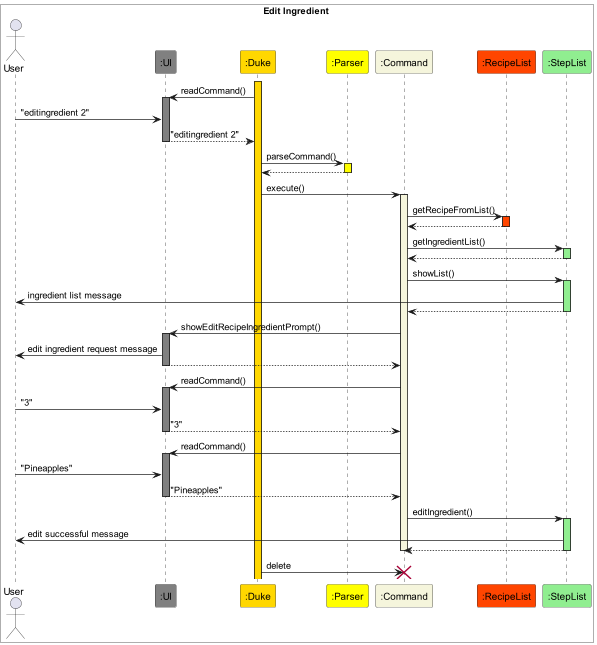

The diagram above was rendered by PlantUML. Its source (embedded in the PNG):
@startuml EditRecipeIngredients
box Edit Ingredient #White
Actor User
participant ":UI" as UI #Gray
participant ":Duke" as Duke #Gold
participant ":Parser" as Parser #Yellow
participant ":Command" as Command #Beige
participant ":RecipeList" as RecipeList #OrangeRed
participant ":StepList" as IngredientList #LightGreen
end box

activate Duke #Gold
Duke -> UI : readCommand()
activate UI #Gray
User -> UI : "editingredient 2"
UI --> Duke : "editingredient 2"
deactivate UI
Duke -> Parser : parseCommand()
activate Parser #Yellow
Parser --> Duke
deactivate Parser
Duke -> Command : execute()
activate Command #Beige
Command -> RecipeList : getRecipeFromList()
activate RecipeList #OrangeRed
RecipeList --> Command
deactivate RecipeList
Command -> IngredientList: getIngredientList()
activate IngredientList #LightGreen
IngredientList --> Command
deactivate IngredientList
Command -> IngredientList : showList()
activate IngredientList #LightGreen
IngredientList -> User : ingredient list message
IngredientList --> Command
deactivate IngredientList
Command -> UI : showEditRecipeIngredientPrompt()
activate UI #Gray
UI -> User : edit ingredient request message
UI --> Command
deactivate UI
Command -> UI : readCommand()
activate UI #Gray
User -> UI : "3"
UI --> Command : "3"
deactivate UI
Command -> UI : readCommand()
activate UI #Gray
User -> UI : "Pineapples"
UI --> Command : "Pineapples"
deactivate UI
Command -> IngredientList : editIngredient()
activate IngredientList #LightGreen
IngredientList -> User : edit successful message
IngredientList --> Command
deactivate IngredientList
deactivate Command
Duke -> Command : delete
destroy Command


@enduml